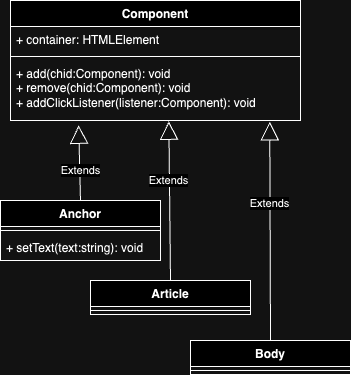

The diagram above was exported from draw.io. Its source (the exported page's mxGraphModel, read from the mxfile embedded in the PNG):
<mxGraphModel dx="1050" dy="606" grid="1" gridSize="10" guides="1" tooltips="1" connect="1" arrows="1" fold="1" page="1" pageScale="1" pageWidth="827" pageHeight="1169" math="0" shadow="0">
  <root>
    <mxCell id="0" />
    <mxCell id="1" parent="0" />
    <mxCell id="2" value="Component" style="swimlane;fontStyle=1;align=center;verticalAlign=top;childLayout=stackLayout;horizontal=1;startSize=26;horizontalStack=0;resizeParent=1;resizeParentMax=0;resizeLast=0;collapsible=1;marginBottom=0;whiteSpace=wrap;html=1;" vertex="1" parent="1">
      <mxGeometry x="40" y="40" width="290" height="120" as="geometry" />
    </mxCell>
    <mxCell id="3" value="+ container: HTMLElement" style="text;strokeColor=none;fillColor=none;align=left;verticalAlign=top;spacingLeft=4;spacingRight=4;overflow=hidden;rotatable=0;points=[[0,0.5],[1,0.5]];portConstraint=eastwest;whiteSpace=wrap;html=1;" vertex="1" parent="2">
      <mxGeometry y="26" width="290" height="26" as="geometry" />
    </mxCell>
    <mxCell id="4" value="" style="line;strokeWidth=1;fillColor=none;align=left;verticalAlign=middle;spacingTop=-1;spacingLeft=3;spacingRight=3;rotatable=0;labelPosition=right;points=[];portConstraint=eastwest;strokeColor=inherit;" vertex="1" parent="2">
      <mxGeometry y="52" width="290" height="8" as="geometry" />
    </mxCell>
    <mxCell id="5" value="+ add(chid:Component): void&lt;div&gt;+ remove(chid:Component): void&lt;/div&gt;&lt;div&gt;+ addClickListener(listener:Component): void&lt;/div&gt;" style="text;strokeColor=none;fillColor=none;align=left;verticalAlign=top;spacingLeft=4;spacingRight=4;overflow=hidden;rotatable=0;points=[[0,0.5],[1,0.5]];portConstraint=eastwest;whiteSpace=wrap;html=1;" vertex="1" parent="2">
      <mxGeometry y="60" width="290" height="60" as="geometry" />
    </mxCell>
    <mxCell id="6" value="Anchor" style="swimlane;fontStyle=1;align=center;verticalAlign=top;childLayout=stackLayout;horizontal=1;startSize=26;horizontalStack=0;resizeParent=1;resizeParentMax=0;resizeLast=0;collapsible=1;marginBottom=0;whiteSpace=wrap;html=1;" vertex="1" parent="1">
      <mxGeometry x="30" y="240" width="160" height="60" as="geometry" />
    </mxCell>
    <mxCell id="7" value="" style="line;strokeWidth=1;fillColor=none;align=left;verticalAlign=middle;spacingTop=-1;spacingLeft=3;spacingRight=3;rotatable=0;labelPosition=right;points=[];portConstraint=eastwest;strokeColor=inherit;" vertex="1" parent="6">
      <mxGeometry y="26" width="160" height="8" as="geometry" />
    </mxCell>
    <mxCell id="8" value="+ setText(text:string): void" style="text;strokeColor=none;fillColor=none;align=left;verticalAlign=top;spacingLeft=4;spacingRight=4;overflow=hidden;rotatable=0;points=[[0,0.5],[1,0.5]];portConstraint=eastwest;whiteSpace=wrap;html=1;" vertex="1" parent="6">
      <mxGeometry y="34" width="160" height="26" as="geometry" />
    </mxCell>
    <mxCell id="9" value="Extends" style="endArrow=block;endSize=16;endFill=0;html=1;rounded=0;exitX=0.5;exitY=0;exitDx=0;exitDy=0;entryX=0.235;entryY=1.08;entryDx=0;entryDy=0;entryPerimeter=0;" edge="1" source="6" target="5" parent="1">
      <mxGeometry x="-0.2026" y="-1" width="160" relative="1" as="geometry">
        <mxPoint x="250" y="260" as="sourcePoint" />
        <mxPoint x="410" y="260" as="targetPoint" />
        <mxPoint as="offset" />
      </mxGeometry>
    </mxCell>
    <mxCell id="10" value="Article" style="swimlane;fontStyle=1;align=center;verticalAlign=top;childLayout=stackLayout;horizontal=1;startSize=26;horizontalStack=0;resizeParent=1;resizeParentMax=0;resizeLast=0;collapsible=1;marginBottom=0;whiteSpace=wrap;html=1;" vertex="1" parent="1">
      <mxGeometry x="120" y="320" width="160" height="34" as="geometry" />
    </mxCell>
    <mxCell id="11" value="" style="line;strokeWidth=1;fillColor=none;align=left;verticalAlign=middle;spacingTop=-1;spacingLeft=3;spacingRight=3;rotatable=0;labelPosition=right;points=[];portConstraint=eastwest;strokeColor=inherit;" vertex="1" parent="10">
      <mxGeometry y="26" width="160" height="8" as="geometry" />
    </mxCell>
    <mxCell id="12" value="Extends" style="endArrow=block;endSize=16;endFill=0;html=1;rounded=0;exitX=0.5;exitY=0;exitDx=0;exitDy=0;entryX=0.546;entryY=1.013;entryDx=0;entryDy=0;entryPerimeter=0;" edge="1" source="10" target="5" parent="1">
      <mxGeometry x="0.2562" y="1" width="160" relative="1" as="geometry">
        <mxPoint x="272" y="235" as="sourcePoint" />
        <mxPoint x="200" y="170" as="targetPoint" />
        <mxPoint as="offset" />
      </mxGeometry>
    </mxCell>
    <mxCell id="13" value="Body" style="swimlane;fontStyle=1;align=center;verticalAlign=top;childLayout=stackLayout;horizontal=1;startSize=26;horizontalStack=0;resizeParent=1;resizeParentMax=0;resizeLast=0;collapsible=1;marginBottom=0;whiteSpace=wrap;html=1;" vertex="1" parent="1">
      <mxGeometry x="220" y="380" width="160" height="34" as="geometry" />
    </mxCell>
    <mxCell id="14" value="" style="line;strokeWidth=1;fillColor=none;align=left;verticalAlign=middle;spacingTop=-1;spacingLeft=3;spacingRight=3;rotatable=0;labelPosition=right;points=[];portConstraint=eastwest;strokeColor=inherit;" vertex="1" parent="13">
      <mxGeometry y="26" width="160" height="8" as="geometry" />
    </mxCell>
    <mxCell id="15" value="Extends" style="endArrow=block;endSize=16;endFill=0;html=1;rounded=0;exitX=0.5;exitY=0;exitDx=0;exitDy=0;entryX=0.894;entryY=1.023;entryDx=0;entryDy=0;entryPerimeter=0;" edge="1" source="13" target="5" parent="1">
      <mxGeometry x="0.2562" y="1" width="160" relative="1" as="geometry">
        <mxPoint x="289.0200000000001" y="370.408" as="sourcePoint" />
        <mxPoint x="291" y="160" as="targetPoint" />
        <mxPoint as="offset" />
      </mxGeometry>
    </mxCell>
  </root>
</mxGraphModel>